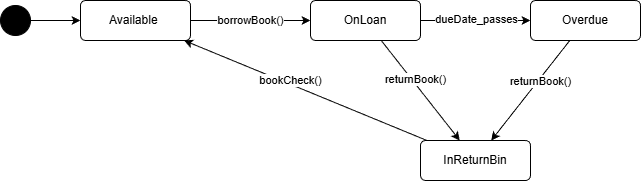

The diagram above was exported from draw.io. Its source (the exported page's mxGraphModel, read from the mxfile embedded in the PNG):
<mxGraphModel dx="983" dy="580" grid="1" gridSize="10" guides="1" tooltips="1" connect="1" arrows="1" fold="1" page="1" pageScale="1" pageWidth="850" pageHeight="1100" math="0" shadow="0">
  <root>
    <mxCell id="0" />
    <mxCell id="1" parent="0" />
    <mxCell id="YeF9pDie1UnOrtkTn-wb-7" edge="1" parent="1" source="YeF9pDie1UnOrtkTn-wb-1" style="rounded=0;orthogonalLoop=1;jettySize=auto;html=1;" target="YeF9pDie1UnOrtkTn-wb-2">
      <mxGeometry relative="1" as="geometry" />
    </mxCell>
    <mxCell id="YeF9pDie1UnOrtkTn-wb-8" connectable="0" parent="YeF9pDie1UnOrtkTn-wb-7" style="edgeLabel;html=1;align=center;verticalAlign=middle;resizable=0;points=[];" value="borrowBook()" vertex="1">
      <mxGeometry relative="1" x="-0.0063" as="geometry">
        <mxPoint as="offset" />
      </mxGeometry>
    </mxCell>
    <mxCell id="YeF9pDie1UnOrtkTn-wb-1" parent="1" style="html=1;align=center;verticalAlign=middle;rounded=1;absoluteArcSize=1;arcSize=10;dashed=0;whiteSpace=wrap;" value="&lt;font face=&quot;Helvetica&quot;&gt;Available&amp;nbsp;&lt;/font&gt;" vertex="1">
      <mxGeometry height="40" width="110" x="120" y="130" as="geometry" />
    </mxCell>
    <mxCell id="YeF9pDie1UnOrtkTn-wb-12" edge="1" parent="1" source="YeF9pDie1UnOrtkTn-wb-2" style="rounded=0;orthogonalLoop=1;jettySize=auto;html=1;" target="YeF9pDie1UnOrtkTn-wb-3">
      <mxGeometry relative="1" as="geometry" />
    </mxCell>
    <mxCell id="YeF9pDie1UnOrtkTn-wb-13" connectable="0" parent="YeF9pDie1UnOrtkTn-wb-12" style="edgeLabel;html=1;align=center;verticalAlign=middle;resizable=0;points=[];" value="dueDate_passes" vertex="1">
      <mxGeometry relative="1" x="0.0169" y="1" as="geometry">
        <mxPoint as="offset" />
      </mxGeometry>
    </mxCell>
    <mxCell id="YeF9pDie1UnOrtkTn-wb-14" edge="1" parent="1" source="YeF9pDie1UnOrtkTn-wb-2" style="rounded=0;orthogonalLoop=1;jettySize=auto;html=1;" target="YeF9pDie1UnOrtkTn-wb-4">
      <mxGeometry relative="1" as="geometry" />
    </mxCell>
    <mxCell id="YeF9pDie1UnOrtkTn-wb-17" connectable="0" parent="YeF9pDie1UnOrtkTn-wb-14" style="edgeLabel;html=1;align=center;verticalAlign=middle;resizable=0;points=[];" value="returnBook()" vertex="1">
      <mxGeometry relative="1" x="-0.2255" as="geometry">
        <mxPoint x="4" as="offset" />
      </mxGeometry>
    </mxCell>
    <mxCell id="YeF9pDie1UnOrtkTn-wb-2" parent="1" style="html=1;align=center;verticalAlign=middle;rounded=1;absoluteArcSize=1;arcSize=10;dashed=0;whiteSpace=wrap;" value="OnLoan" vertex="1">
      <mxGeometry height="40" width="110" x="350" y="130" as="geometry" />
    </mxCell>
    <mxCell id="YeF9pDie1UnOrtkTn-wb-15" edge="1" parent="1" source="YeF9pDie1UnOrtkTn-wb-3" style="rounded=0;orthogonalLoop=1;jettySize=auto;html=1;" target="YeF9pDie1UnOrtkTn-wb-4">
      <mxGeometry relative="1" as="geometry" />
    </mxCell>
    <mxCell id="YeF9pDie1UnOrtkTn-wb-18" connectable="0" parent="YeF9pDie1UnOrtkTn-wb-15" style="edgeLabel;html=1;align=center;verticalAlign=middle;resizable=0;points=[];" value="returnBook()" vertex="1">
      <mxGeometry relative="1" x="-0.2083" y="2" as="geometry">
        <mxPoint as="offset" />
      </mxGeometry>
    </mxCell>
    <mxCell id="YeF9pDie1UnOrtkTn-wb-3" parent="1" style="html=1;align=center;verticalAlign=middle;rounded=1;absoluteArcSize=1;arcSize=10;dashed=0;whiteSpace=wrap;" value="Overdue" vertex="1">
      <mxGeometry height="40" width="110" x="570" y="130" as="geometry" />
    </mxCell>
    <mxCell id="YeF9pDie1UnOrtkTn-wb-19" edge="1" parent="1" source="YeF9pDie1UnOrtkTn-wb-4" style="rounded=0;orthogonalLoop=1;jettySize=auto;html=1;" target="YeF9pDie1UnOrtkTn-wb-1">
      <mxGeometry relative="1" as="geometry" />
    </mxCell>
    <mxCell id="YeF9pDie1UnOrtkTn-wb-20" connectable="0" parent="YeF9pDie1UnOrtkTn-wb-19" style="edgeLabel;html=1;align=center;verticalAlign=middle;resizable=0;points=[];" value="bookCheck()" vertex="1">
      <mxGeometry relative="1" x="0.0065" as="geometry">
        <mxPoint x="-14" y="-10" as="offset" />
      </mxGeometry>
    </mxCell>
    <mxCell id="YeF9pDie1UnOrtkTn-wb-4" parent="1" style="html=1;align=center;verticalAlign=middle;rounded=1;absoluteArcSize=1;arcSize=10;dashed=0;whiteSpace=wrap;" value="InReturnBin" vertex="1">
      <mxGeometry height="40" width="110" x="460" y="270" as="geometry" />
    </mxCell>
    <mxCell id="YeF9pDie1UnOrtkTn-wb-10" edge="1" parent="1" source="YeF9pDie1UnOrtkTn-wb-9" style="edgeStyle=orthogonalEdgeStyle;rounded=0;orthogonalLoop=1;jettySize=auto;html=1;" target="YeF9pDie1UnOrtkTn-wb-1">
      <mxGeometry relative="1" as="geometry" />
    </mxCell>
    <mxCell id="YeF9pDie1UnOrtkTn-wb-9" parent="1" style="ellipse;fillColor=strokeColor;html=1;" value="" vertex="1">
      <mxGeometry height="30" width="30" x="40" y="135" as="geometry" />
    </mxCell>
  </root>
</mxGraphModel>